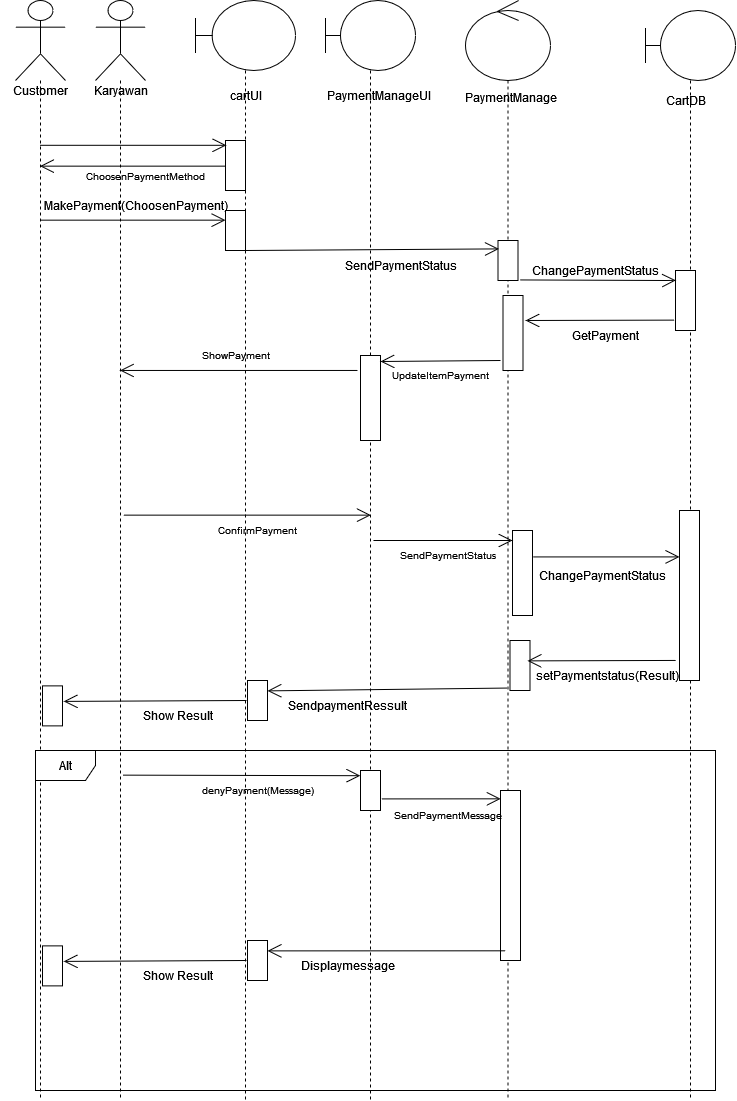

The diagram above was exported from draw.io. Its source (the exported page's mxGraphModel, read from the mxfile embedded in the PNG):
<mxGraphModel dx="2785" dy="1425" grid="1" gridSize="10" guides="1" tooltips="1" connect="1" arrows="1" fold="1" page="1" pageScale="1" pageWidth="850" pageHeight="1200" math="0" shadow="0">
  <root>
    <mxCell id="0" />
    <mxCell id="1" parent="0" />
    <mxCell id="J-kMcMFptxtLmdzem2I8-1" value="" style="shape=umlLifeline;participant=umlActor;perimeter=lifelinePerimeter;whiteSpace=wrap;html=1;container=1;collapsible=0;recursiveResize=0;verticalAlign=top;spacingTop=36;outlineConnect=0;size=80;" parent="1" vertex="1">
      <mxGeometry x="73" y="30" width="50" height="1100" as="geometry" />
    </mxCell>
    <mxCell id="J-kMcMFptxtLmdzem2I8-2" value="Customer" style="text;html=1;align=center;verticalAlign=middle;resizable=0;points=[];autosize=1;strokeColor=none;fillColor=none;" parent="J-kMcMFptxtLmdzem2I8-1" vertex="1">
      <mxGeometry x="-15" y="75" width="80" height="30" as="geometry" />
    </mxCell>
    <mxCell id="J-kMcMFptxtLmdzem2I8-3" value="" style="shape=umlLifeline;participant=umlBoundary;perimeter=lifelinePerimeter;whiteSpace=wrap;html=1;container=1;collapsible=0;recursiveResize=0;verticalAlign=top;spacingTop=36;outlineConnect=0;size=70;" parent="1" vertex="1">
      <mxGeometry x="253" y="30" width="100" height="1100" as="geometry" />
    </mxCell>
    <mxCell id="J-kMcMFptxtLmdzem2I8-4" value="cartUI" style="text;html=1;align=center;verticalAlign=middle;resizable=0;points=[];autosize=1;strokeColor=none;fillColor=none;" parent="J-kMcMFptxtLmdzem2I8-3" vertex="1">
      <mxGeometry x="20" y="80" width="60" height="30" as="geometry" />
    </mxCell>
    <mxCell id="J-kMcMFptxtLmdzem2I8-5" value="" style="verticalLabelPosition=bottom;verticalAlign=top;html=1;shape=mxgraph.basic.rect;fillColor2=none;strokeWidth=1;size=20;indent=5;" parent="J-kMcMFptxtLmdzem2I8-3" vertex="1">
      <mxGeometry x="30" y="140" width="20" height="50" as="geometry" />
    </mxCell>
    <mxCell id="0eyo_RTRZW9_ZQIDbGxQ-3" value="" style="verticalLabelPosition=bottom;verticalAlign=top;html=1;shape=mxgraph.basic.rect;fillColor2=none;strokeWidth=1;size=20;indent=5;" parent="J-kMcMFptxtLmdzem2I8-3" vertex="1">
      <mxGeometry x="30" y="210" width="20" height="40" as="geometry" />
    </mxCell>
    <mxCell id="0eyo_RTRZW9_ZQIDbGxQ-5" value="" style="endArrow=open;endFill=1;endSize=12;html=1;rounded=0;entryX=0.042;entryY=0.096;entryDx=0;entryDy=0;entryPerimeter=0;" parent="J-kMcMFptxtLmdzem2I8-3" edge="1">
      <mxGeometry width="160" relative="1" as="geometry">
        <mxPoint x="-155.5" y="219.66000000000008" as="sourcePoint" />
        <mxPoint x="30.00000000000017" y="219.66000000000008" as="targetPoint" />
      </mxGeometry>
    </mxCell>
    <mxCell id="0eyo_RTRZW9_ZQIDbGxQ-57" value="ShowPayment" style="text;html=1;align=center;verticalAlign=middle;resizable=0;points=[];autosize=1;strokeColor=none;fillColor=none;fontSize=10;" parent="J-kMcMFptxtLmdzem2I8-3" vertex="1">
      <mxGeometry x="-5" y="340" width="90" height="30" as="geometry" />
    </mxCell>
    <mxCell id="J-kMcMFptxtLmdzem2I8-12" value="" style="shape=umlLifeline;participant=umlControl;perimeter=lifelinePerimeter;whiteSpace=wrap;html=1;container=1;collapsible=0;recursiveResize=0;verticalAlign=top;spacingTop=36;outlineConnect=0;size=80;" parent="1" vertex="1">
      <mxGeometry x="523" y="30" width="85" height="1100" as="geometry" />
    </mxCell>
    <mxCell id="J-kMcMFptxtLmdzem2I8-13" value="&lt;div&gt;PaymentManage&lt;/div&gt;&lt;div&gt;&lt;br&gt;&lt;/div&gt;" style="text;html=1;align=center;verticalAlign=middle;resizable=0;points=[];autosize=1;strokeColor=none;fillColor=none;" parent="J-kMcMFptxtLmdzem2I8-12" vertex="1">
      <mxGeometry x="-15" y="85" width="120" height="40" as="geometry" />
    </mxCell>
    <mxCell id="J-kMcMFptxtLmdzem2I8-14" value="" style="verticalLabelPosition=bottom;verticalAlign=top;html=1;shape=mxgraph.basic.rect;fillColor2=none;strokeWidth=1;size=20;indent=5;" parent="J-kMcMFptxtLmdzem2I8-12" vertex="1">
      <mxGeometry x="32.5" y="240" width="20" height="40" as="geometry" />
    </mxCell>
    <mxCell id="J-kMcMFptxtLmdzem2I8-15" value="" style="verticalLabelPosition=bottom;verticalAlign=top;html=1;shape=mxgraph.basic.rect;fillColor2=none;strokeWidth=1;size=20;indent=5;" parent="J-kMcMFptxtLmdzem2I8-12" vertex="1">
      <mxGeometry x="37.5" y="295" width="20" height="75" as="geometry" />
    </mxCell>
    <mxCell id="XA3v_0iIqE6Z8mxUGtIO-5" value="" style="verticalLabelPosition=bottom;verticalAlign=top;html=1;shape=mxgraph.basic.rect;fillColor2=none;strokeWidth=1;size=7.97;indent=5;" parent="J-kMcMFptxtLmdzem2I8-12" vertex="1">
      <mxGeometry x="35" y="790" width="20" height="170" as="geometry" />
    </mxCell>
    <mxCell id="J-kMcMFptxtLmdzem2I8-16" value="&lt;div&gt;&lt;br&gt;&lt;/div&gt;&lt;div&gt;&lt;br&gt;&lt;/div&gt;" style="text;html=1;align=center;verticalAlign=middle;resizable=0;points=[];autosize=1;strokeColor=none;fillColor=none;" parent="1" vertex="1">
      <mxGeometry x="133" y="60" width="20" height="40" as="geometry" />
    </mxCell>
    <mxCell id="J-kMcMFptxtLmdzem2I8-17" value="" style="endArrow=open;endFill=1;endSize=12;html=1;rounded=0;entryX=0.042;entryY=0.096;entryDx=0;entryDy=0;entryPerimeter=0;" parent="1" target="J-kMcMFptxtLmdzem2I8-5" edge="1">
      <mxGeometry width="160" relative="1" as="geometry">
        <mxPoint x="97.5" y="174.79999999999995" as="sourcePoint" />
        <mxPoint x="283" y="190" as="targetPoint" />
      </mxGeometry>
    </mxCell>
    <mxCell id="J-kMcMFptxtLmdzem2I8-32" value="" style="shape=umlLifeline;participant=umlBoundary;perimeter=lifelinePerimeter;whiteSpace=wrap;html=1;container=1;collapsible=0;recursiveResize=0;verticalAlign=top;spacingTop=36;outlineConnect=0;size=70;" parent="1" vertex="1">
      <mxGeometry x="703" y="40" width="90" height="1090" as="geometry" />
    </mxCell>
    <mxCell id="J-kMcMFptxtLmdzem2I8-33" value="CartDB" style="text;html=1;align=center;verticalAlign=middle;resizable=0;points=[];autosize=1;strokeColor=none;fillColor=none;" parent="J-kMcMFptxtLmdzem2I8-32" vertex="1">
      <mxGeometry x="10" y="75" width="60" height="30" as="geometry" />
    </mxCell>
    <mxCell id="J-kMcMFptxtLmdzem2I8-35" value="" style="verticalLabelPosition=bottom;verticalAlign=top;html=1;shape=mxgraph.basic.rect;fillColor2=none;strokeWidth=1;size=0;indent=5;" parent="J-kMcMFptxtLmdzem2I8-32" vertex="1">
      <mxGeometry x="30" y="260" width="20" height="60" as="geometry" />
    </mxCell>
    <mxCell id="FXxQVO6Fcne-WXKLJCVJ-3" value="Alt" style="shape=umlFrame;whiteSpace=wrap;html=1;" vertex="1" parent="J-kMcMFptxtLmdzem2I8-32">
      <mxGeometry x="-610" y="740" width="680" height="340" as="geometry" />
    </mxCell>
    <mxCell id="0eyo_RTRZW9_ZQIDbGxQ-1" value="" style="endArrow=open;endFill=1;endSize=12;html=1;rounded=0;exitX=0;exitY=0.513;exitDx=0;exitDy=0;exitPerimeter=0;" parent="1" source="J-kMcMFptxtLmdzem2I8-5" edge="1">
      <mxGeometry width="160" relative="1" as="geometry">
        <mxPoint x="158.16666666666663" y="184.80000000000007" as="sourcePoint" />
        <mxPoint x="97.5" y="195.64999999999998" as="targetPoint" />
      </mxGeometry>
    </mxCell>
    <mxCell id="0eyo_RTRZW9_ZQIDbGxQ-2" value="&lt;font style=&quot;font-size: 10px;&quot;&gt;ChoosenPaymentMethod&lt;/font&gt;" style="text;html=1;align=center;verticalAlign=middle;resizable=0;points=[];autosize=1;strokeColor=none;fillColor=none;" parent="1" vertex="1">
      <mxGeometry x="133" y="190" width="140" height="30" as="geometry" />
    </mxCell>
    <mxCell id="0eyo_RTRZW9_ZQIDbGxQ-9" value="" style="endArrow=open;endFill=1;endSize=12;html=1;rounded=0;entryX=0.045;entryY=0.21;entryDx=0;entryDy=0;entryPerimeter=0;" parent="1" target="J-kMcMFptxtLmdzem2I8-14" edge="1">
      <mxGeometry width="160" relative="1" as="geometry">
        <mxPoint x="303" y="280" as="sourcePoint" />
        <mxPoint x="553" y="280" as="targetPoint" />
      </mxGeometry>
    </mxCell>
    <mxCell id="0eyo_RTRZW9_ZQIDbGxQ-12" value="" style="endArrow=open;endFill=1;endSize=12;html=1;rounded=0;exitX=1.105;exitY=0.986;exitDx=0;exitDy=0;exitPerimeter=0;entryX=0.018;entryY=0.164;entryDx=0;entryDy=0;entryPerimeter=0;" parent="1" source="J-kMcMFptxtLmdzem2I8-14" target="J-kMcMFptxtLmdzem2I8-35" edge="1">
      <mxGeometry width="160" relative="1" as="geometry">
        <mxPoint x="578" y="315" as="sourcePoint" />
        <mxPoint x="738" y="314" as="targetPoint" />
        <Array as="points">
          <mxPoint x="723" y="310" />
        </Array>
      </mxGeometry>
    </mxCell>
    <mxCell id="0eyo_RTRZW9_ZQIDbGxQ-13" value="ChangePaymentStatus" style="text;html=1;align=center;verticalAlign=middle;resizable=0;points=[];autosize=1;strokeColor=none;fillColor=none;" parent="1" vertex="1">
      <mxGeometry x="578" y="285" width="150" height="30" as="geometry" />
    </mxCell>
    <mxCell id="0eyo_RTRZW9_ZQIDbGxQ-21" value="" style="endArrow=open;endFill=1;endSize=12;html=1;rounded=0;exitX=-0.05;exitY=0.827;exitDx=0;exitDy=0;exitPerimeter=0;" parent="1" source="J-kMcMFptxtLmdzem2I8-35" edge="1">
      <mxGeometry width="160" relative="1" as="geometry">
        <mxPoint x="728" y="355" as="sourcePoint" />
        <mxPoint x="583" y="350" as="targetPoint" />
      </mxGeometry>
    </mxCell>
    <mxCell id="0eyo_RTRZW9_ZQIDbGxQ-22" value="GetPayment" style="text;html=1;align=center;verticalAlign=middle;resizable=0;points=[];autosize=1;strokeColor=none;fillColor=none;" parent="1" vertex="1">
      <mxGeometry x="618" y="350" width="90" height="30" as="geometry" />
    </mxCell>
    <mxCell id="0eyo_RTRZW9_ZQIDbGxQ-28" value="" style="shape=umlLifeline;participant=umlBoundary;perimeter=lifelinePerimeter;whiteSpace=wrap;html=1;container=1;collapsible=0;recursiveResize=0;verticalAlign=top;spacingTop=36;outlineConnect=0;size=70;" parent="1" vertex="1">
      <mxGeometry x="383" y="30" width="90" height="1100" as="geometry" />
    </mxCell>
    <mxCell id="0eyo_RTRZW9_ZQIDbGxQ-29" value="PaymentManageUI" style="text;html=1;align=center;verticalAlign=middle;resizable=0;points=[];autosize=1;strokeColor=none;fillColor=none;" parent="0eyo_RTRZW9_ZQIDbGxQ-28" vertex="1">
      <mxGeometry x="-12.5" y="80" width="130" height="30" as="geometry" />
    </mxCell>
    <mxCell id="0eyo_RTRZW9_ZQIDbGxQ-31" value="" style="verticalLabelPosition=bottom;verticalAlign=top;html=1;shape=mxgraph.basic.rect;fillColor2=none;strokeWidth=1;size=7.97;indent=5;" parent="0eyo_RTRZW9_ZQIDbGxQ-28" vertex="1">
      <mxGeometry x="35" y="355" width="20" height="85" as="geometry" />
    </mxCell>
    <mxCell id="FXxQVO6Fcne-WXKLJCVJ-1" value="" style="verticalLabelPosition=bottom;verticalAlign=top;html=1;shape=mxgraph.basic.rect;fillColor2=none;strokeWidth=1;size=20;indent=5;" vertex="1" parent="0eyo_RTRZW9_ZQIDbGxQ-28">
      <mxGeometry x="35" y="770" width="20" height="40" as="geometry" />
    </mxCell>
    <mxCell id="0eyo_RTRZW9_ZQIDbGxQ-50" value="" style="endArrow=open;endFill=1;endSize=12;html=1;rounded=0;exitX=-0.15;exitY=0.176;exitDx=0;exitDy=0;exitPerimeter=0;" parent="1" source="0eyo_RTRZW9_ZQIDbGxQ-31" edge="1">
      <mxGeometry width="160" relative="1" as="geometry">
        <mxPoint x="413.93999999999994" y="397.06500000000005" as="sourcePoint" />
        <mxPoint x="177.5" y="399.96000000000004" as="targetPoint" />
      </mxGeometry>
    </mxCell>
    <mxCell id="0eyo_RTRZW9_ZQIDbGxQ-10" value="SendPaymentStatus" style="text;html=1;align=center;verticalAlign=middle;resizable=0;points=[];autosize=1;strokeColor=none;fillColor=none;" parent="1" vertex="1">
      <mxGeometry x="388" y="280" width="140" height="30" as="geometry" />
    </mxCell>
    <mxCell id="0eyo_RTRZW9_ZQIDbGxQ-55" value="UpdateItemPayment" style="text;html=1;align=center;verticalAlign=middle;resizable=0;points=[];autosize=1;strokeColor=none;fillColor=none;fontSize=10;" parent="1" vertex="1">
      <mxGeometry x="438" y="390" width="120" height="30" as="geometry" />
    </mxCell>
    <mxCell id="0eyo_RTRZW9_ZQIDbGxQ-60" value="" style="endArrow=open;endFill=1;endSize=12;html=1;rounded=0;" parent="1" edge="1">
      <mxGeometry width="160" relative="1" as="geometry">
        <mxPoint x="558" y="390" as="sourcePoint" />
        <mxPoint x="438" y="391" as="targetPoint" />
      </mxGeometry>
    </mxCell>
    <mxCell id="XA3v_0iIqE6Z8mxUGtIO-1" value="" style="shape=umlLifeline;participant=umlActor;perimeter=lifelinePerimeter;whiteSpace=wrap;html=1;container=1;collapsible=0;recursiveResize=0;verticalAlign=top;spacingTop=36;outlineConnect=0;size=80;" parent="1" vertex="1">
      <mxGeometry x="153" y="30" width="50" height="1100" as="geometry" />
    </mxCell>
    <mxCell id="XA3v_0iIqE6Z8mxUGtIO-2" value="Karyawan" style="text;html=1;align=center;verticalAlign=middle;resizable=0;points=[];autosize=1;strokeColor=none;fillColor=none;" parent="XA3v_0iIqE6Z8mxUGtIO-1" vertex="1">
      <mxGeometry x="-15" y="75" width="80" height="30" as="geometry" />
    </mxCell>
    <mxCell id="0eyo_RTRZW9_ZQIDbGxQ-4" value="MakePayment(ChoosenPayment)" style="text;html=1;align=center;verticalAlign=middle;resizable=0;points=[];autosize=1;strokeColor=none;fillColor=none;" parent="XA3v_0iIqE6Z8mxUGtIO-1" vertex="1">
      <mxGeometry x="-60" y="190" width="200" height="30" as="geometry" />
    </mxCell>
    <mxCell id="XA3v_0iIqE6Z8mxUGtIO-23" value="" style="verticalLabelPosition=bottom;verticalAlign=top;html=1;shape=mxgraph.basic.rect;fillColor2=none;strokeWidth=1;size=20;indent=5;" parent="1" vertex="1">
      <mxGeometry x="100" y="975.3800000000001" width="20" height="40" as="geometry" />
    </mxCell>
    <mxCell id="0eyo_RTRZW9_ZQIDbGxQ-61" value="denyPayment(Message)" style="text;html=1;align=center;verticalAlign=middle;resizable=0;points=[];autosize=1;strokeColor=none;fillColor=none;fontSize=10;" parent="1" vertex="1">
      <mxGeometry x="250" y="805" width="130" height="30" as="geometry" />
    </mxCell>
    <mxCell id="XA3v_0iIqE6Z8mxUGtIO-15" value="" style="verticalLabelPosition=bottom;verticalAlign=top;html=1;shape=mxgraph.basic.rect;fillColor2=none;strokeWidth=1;size=20;indent=5;" parent="1" vertex="1">
      <mxGeometry x="305" y="970" width="20" height="40" as="geometry" />
    </mxCell>
    <mxCell id="XA3v_0iIqE6Z8mxUGtIO-7" value="" style="endArrow=open;endFill=1;endSize=12;html=1;rounded=0;exitX=-0.008;exitY=-0.053;exitDx=0;exitDy=0;exitPerimeter=0;entryX=0.01;entryY=0.049;entryDx=0;entryDy=0;entryPerimeter=0;" parent="1" source="XA3v_0iIqE6Z8mxUGtIO-8" edge="1" target="XA3v_0iIqE6Z8mxUGtIO-5">
      <mxGeometry width="160" relative="1" as="geometry">
        <mxPoint x="430.2777777777778" y="830" as="sourcePoint" />
        <mxPoint x="563" y="830" as="targetPoint" />
      </mxGeometry>
    </mxCell>
    <mxCell id="XA3v_0iIqE6Z8mxUGtIO-17" value="" style="endArrow=open;endFill=1;endSize=12;html=1;rounded=0;exitX=0.25;exitY=0.943;exitDx=0;exitDy=0;exitPerimeter=0;" parent="1" source="XA3v_0iIqE6Z8mxUGtIO-5" edge="1">
      <mxGeometry width="160" relative="1" as="geometry">
        <mxPoint x="553" y="980" as="sourcePoint" />
        <mxPoint x="325" y="980.3799999999999" as="targetPoint" />
      </mxGeometry>
    </mxCell>
    <mxCell id="XA3v_0iIqE6Z8mxUGtIO-18" value="Displaymessage" style="text;html=1;align=center;verticalAlign=middle;resizable=0;points=[];autosize=1;strokeColor=none;fillColor=none;" parent="1" vertex="1">
      <mxGeometry x="350" y="980.3800000000001" width="110" height="30" as="geometry" />
    </mxCell>
    <mxCell id="0eyo_RTRZW9_ZQIDbGxQ-58" value="" style="endArrow=open;endFill=1;endSize=12;html=1;rounded=0;entryX=-0.01;entryY=0.13;entryDx=0;entryDy=0;entryPerimeter=0;" parent="1" target="FXxQVO6Fcne-WXKLJCVJ-1" edge="1">
      <mxGeometry width="160" relative="1" as="geometry">
        <mxPoint x="180.27777777777783" y="804.6400000000001" as="sourcePoint" />
        <mxPoint x="413" y="805" as="targetPoint" />
      </mxGeometry>
    </mxCell>
    <mxCell id="XA3v_0iIqE6Z8mxUGtIO-8" value="SendPaymentMessage" style="text;html=1;align=center;verticalAlign=middle;resizable=0;points=[];autosize=1;strokeColor=none;fillColor=none;fontSize=10;" parent="1" vertex="1">
      <mxGeometry x="440" y="830" width="130" height="30" as="geometry" />
    </mxCell>
    <mxCell id="XA3v_0iIqE6Z8mxUGtIO-21" value="" style="endArrow=open;endFill=1;endSize=12;html=1;rounded=0;exitX=-0.05;exitY=0.827;exitDx=0;exitDy=0;exitPerimeter=0;entryX=1.06;entryY=0.388;entryDx=0;entryDy=0;entryPerimeter=0;" parent="1" target="XA3v_0iIqE6Z8mxUGtIO-23" edge="1">
      <mxGeometry width="160" relative="1" as="geometry">
        <mxPoint x="304" y="990" as="sourcePoint" />
        <mxPoint x="155" y="990.3799999999999" as="targetPoint" />
      </mxGeometry>
    </mxCell>
    <mxCell id="XA3v_0iIqE6Z8mxUGtIO-22" value="Show Result" style="text;html=1;align=center;verticalAlign=middle;resizable=0;points=[];autosize=1;strokeColor=none;fillColor=none;" parent="1" vertex="1">
      <mxGeometry x="190" y="990.3800000000001" width="90" height="30" as="geometry" />
    </mxCell>
    <mxCell id="V5LvELYHyHG-JEHEoC2l-40" value="" style="verticalLabelPosition=bottom;verticalAlign=top;html=1;shape=mxgraph.basic.rect;fillColor2=none;strokeWidth=1;size=20;indent=5;" vertex="1" parent="1">
      <mxGeometry x="100" y="715.3800000000001" width="20" height="40" as="geometry" />
    </mxCell>
    <mxCell id="V5LvELYHyHG-JEHEoC2l-41" value="ConfirmPayment" style="text;html=1;align=center;verticalAlign=middle;resizable=0;points=[];autosize=1;strokeColor=none;fillColor=none;fontSize=10;" vertex="1" parent="1">
      <mxGeometry x="265" y="545" width="100" height="30" as="geometry" />
    </mxCell>
    <mxCell id="V5LvELYHyHG-JEHEoC2l-42" value="" style="verticalLabelPosition=bottom;verticalAlign=top;html=1;shape=mxgraph.basic.rect;fillColor2=none;strokeWidth=1;size=20;indent=5;" vertex="1" parent="1">
      <mxGeometry x="305" y="710" width="20" height="40" as="geometry" />
    </mxCell>
    <mxCell id="V5LvELYHyHG-JEHEoC2l-43" value="" style="verticalLabelPosition=bottom;verticalAlign=top;html=1;shape=mxgraph.basic.rect;fillColor2=none;strokeWidth=1;size=7.97;indent=5;" vertex="1" parent="1">
      <mxGeometry x="570" y="560" width="20" height="85" as="geometry" />
    </mxCell>
    <mxCell id="V5LvELYHyHG-JEHEoC2l-44" value="" style="endArrow=open;endFill=1;endSize=12;html=1;rounded=0;entryX=-0.083;entryY=0.584;entryDx=0;entryDy=0;entryPerimeter=0;" edge="1" parent="1">
      <mxGeometry width="160" relative="1" as="geometry">
        <mxPoint x="430.96153846153857" y="570" as="sourcePoint" />
        <mxPoint x="570" y="570" as="targetPoint" />
      </mxGeometry>
    </mxCell>
    <mxCell id="V5LvELYHyHG-JEHEoC2l-45" value="" style="verticalLabelPosition=bottom;verticalAlign=top;html=1;shape=mxgraph.basic.rect;fillColor2=none;strokeWidth=1;size=7.97;indent=5;" vertex="1" parent="1">
      <mxGeometry x="567.5" y="670" width="20" height="50" as="geometry" />
    </mxCell>
    <mxCell id="V5LvELYHyHG-JEHEoC2l-46" value="" style="verticalLabelPosition=bottom;verticalAlign=top;html=1;shape=mxgraph.basic.rect;fillColor2=none;strokeWidth=1;size=7.97;indent=5;" vertex="1" parent="1">
      <mxGeometry x="737" y="540" width="20" height="170" as="geometry" />
    </mxCell>
    <mxCell id="V5LvELYHyHG-JEHEoC2l-47" value="" style="endArrow=open;endFill=1;endSize=12;html=1;rounded=0;exitX=-0.125;exitY=0.951;exitDx=0;exitDy=0;exitPerimeter=0;" edge="1" parent="1" source="V5LvELYHyHG-JEHEoC2l-45">
      <mxGeometry width="160" relative="1" as="geometry">
        <mxPoint x="224" y="610" as="sourcePoint" />
        <mxPoint x="325" y="720.3800000000001" as="targetPoint" />
      </mxGeometry>
    </mxCell>
    <mxCell id="V5LvELYHyHG-JEHEoC2l-48" value="SendpaymentRessult" style="text;html=1;align=center;verticalAlign=middle;resizable=0;points=[];autosize=1;strokeColor=none;fillColor=none;" vertex="1" parent="1">
      <mxGeometry x="335" y="720.3800000000001" width="140" height="30" as="geometry" />
    </mxCell>
    <mxCell id="V5LvELYHyHG-JEHEoC2l-49" value="" style="endArrow=open;endFill=1;endSize=12;html=1;rounded=0;entryX=-0.083;entryY=0.584;entryDx=0;entryDy=0;entryPerimeter=0;" edge="1" parent="1">
      <mxGeometry width="160" relative="1" as="geometry">
        <mxPoint x="180.96153846153857" y="544.6400000000003" as="sourcePoint" />
        <mxPoint x="428.34000000000015" y="544.6400000000003" as="targetPoint" />
      </mxGeometry>
    </mxCell>
    <mxCell id="V5LvELYHyHG-JEHEoC2l-50" value="SendPaymentStatus" style="text;html=1;align=center;verticalAlign=middle;resizable=0;points=[];autosize=1;strokeColor=none;fillColor=none;fontSize=10;" vertex="1" parent="1">
      <mxGeometry x="445" y="570" width="120" height="30" as="geometry" />
    </mxCell>
    <mxCell id="V5LvELYHyHG-JEHEoC2l-51" value="" style="endArrow=open;endFill=1;endSize=12;html=1;rounded=0;entryX=0;entryY=0.273;entryDx=0;entryDy=0;entryPerimeter=0;exitX=1.03;exitY=0.311;exitDx=0;exitDy=0;exitPerimeter=0;" edge="1" parent="1" source="V5LvELYHyHG-JEHEoC2l-43" target="V5LvELYHyHG-JEHEoC2l-46">
      <mxGeometry width="160" relative="1" as="geometry">
        <mxPoint x="339.9999999999999" y="461.1600000000001" as="sourcePoint" />
        <mxPoint x="459.4" y="460" as="targetPoint" />
      </mxGeometry>
    </mxCell>
    <mxCell id="V5LvELYHyHG-JEHEoC2l-52" value="ChangePaymentStatus" style="text;html=1;align=center;verticalAlign=middle;resizable=0;points=[];autosize=1;strokeColor=none;fillColor=none;" vertex="1" parent="1">
      <mxGeometry x="585" y="590" width="150" height="30" as="geometry" />
    </mxCell>
    <mxCell id="V5LvELYHyHG-JEHEoC2l-53" value="" style="endArrow=open;endFill=1;endSize=12;html=1;rounded=0;exitX=-0.19;exitY=0.882;exitDx=0;exitDy=0;exitPerimeter=0;" edge="1" parent="1" source="V5LvELYHyHG-JEHEoC2l-46">
      <mxGeometry width="160" relative="1" as="geometry">
        <mxPoint x="484" y="580" as="sourcePoint" />
        <mxPoint x="585" y="690.3800000000001" as="targetPoint" />
      </mxGeometry>
    </mxCell>
    <mxCell id="V5LvELYHyHG-JEHEoC2l-54" value="setPaymentstatus(Result)" style="text;html=1;align=center;verticalAlign=middle;resizable=0;points=[];autosize=1;strokeColor=none;fillColor=none;" vertex="1" parent="1">
      <mxGeometry x="585" y="690.3800000000001" width="160" height="30" as="geometry" />
    </mxCell>
    <mxCell id="V5LvELYHyHG-JEHEoC2l-55" value="" style="endArrow=open;endFill=1;endSize=12;html=1;rounded=0;exitX=-0.05;exitY=0.827;exitDx=0;exitDy=0;exitPerimeter=0;entryX=1.06;entryY=0.388;entryDx=0;entryDy=0;entryPerimeter=0;" edge="1" parent="1" target="V5LvELYHyHG-JEHEoC2l-40">
      <mxGeometry width="160" relative="1" as="geometry">
        <mxPoint x="304" y="730" as="sourcePoint" />
        <mxPoint x="-95" y="620.3799999999999" as="targetPoint" />
      </mxGeometry>
    </mxCell>
    <mxCell id="V5LvELYHyHG-JEHEoC2l-56" value="Show Result" style="text;html=1;align=center;verticalAlign=middle;resizable=0;points=[];autosize=1;strokeColor=none;fillColor=none;" vertex="1" parent="1">
      <mxGeometry x="190" y="730.3800000000001" width="90" height="30" as="geometry" />
    </mxCell>
  </root>
</mxGraphModel>